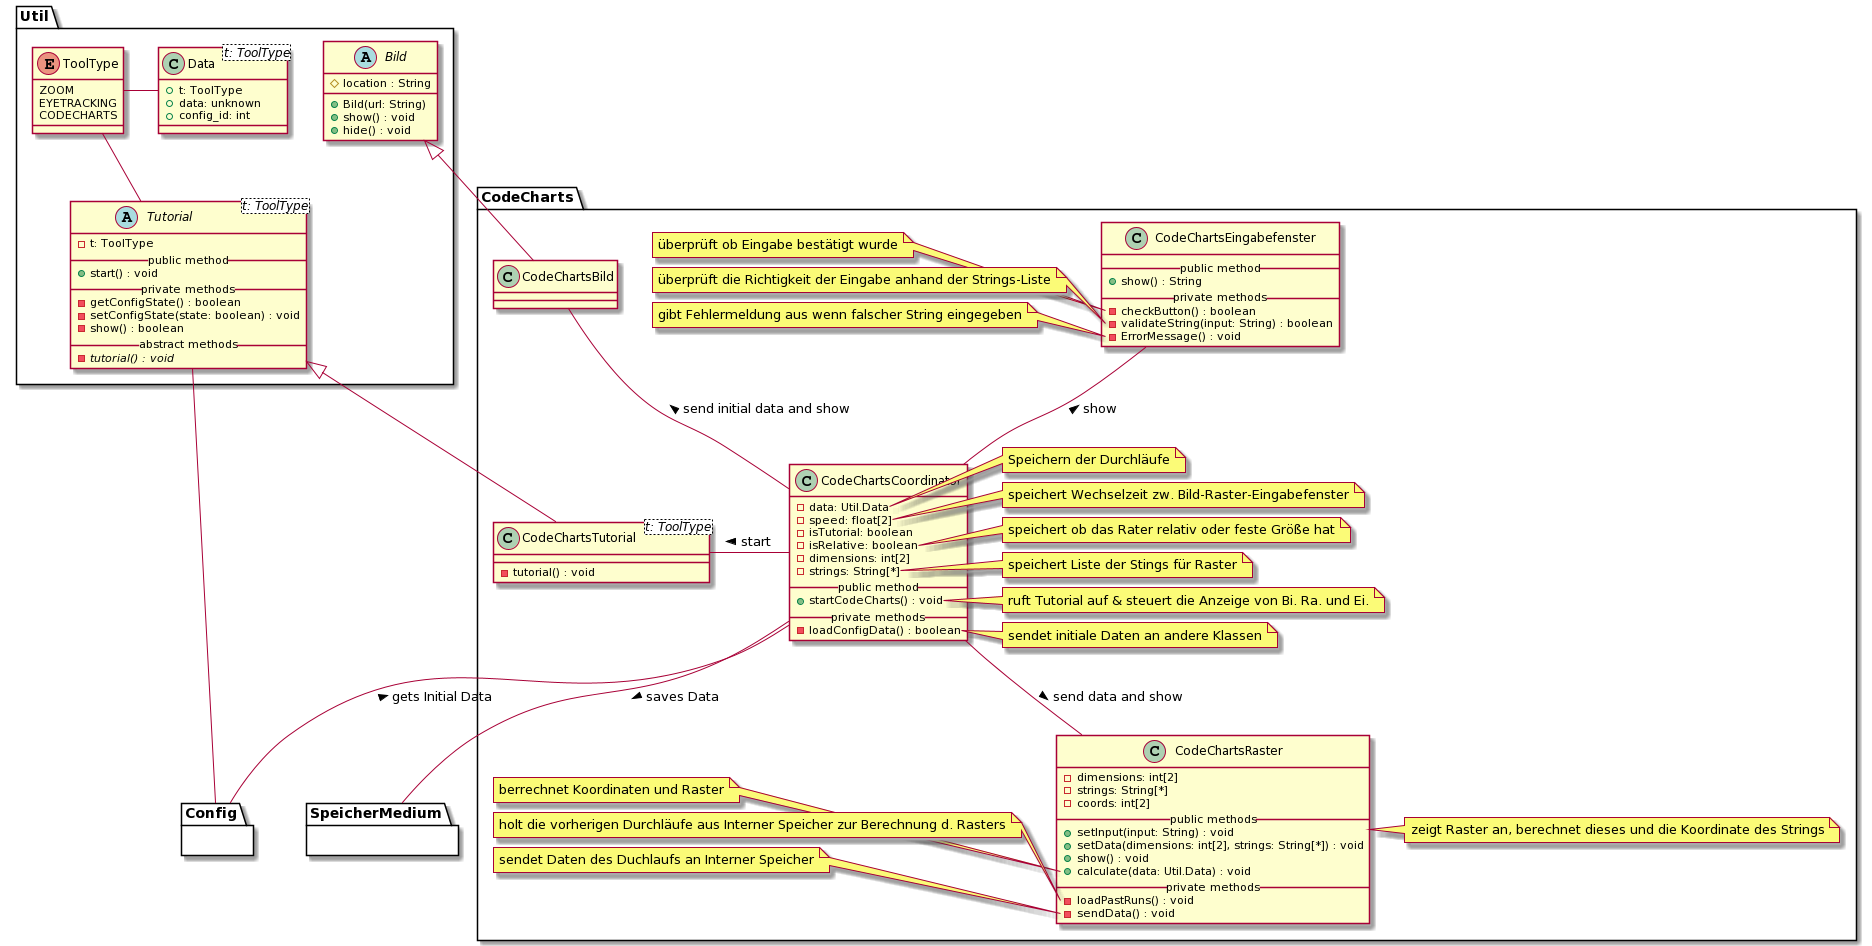

The diagram above was rendered by PlantUML. Its source (embedded in the PNG):
@startuml
' skinparam backgroundColor transparent
'() System #DA70D5
top to bottom direction

package Util {
    ' --- TUTORIAL ---
    abstract Tutorial<t: ToolType> {
        - t: ToolType
        __public method__
        + start() : void
        __private methods__
        - getConfigState() : boolean
        - setConfigState(state: boolean) : void
        - show() : boolean
        __abstract methods__
        - {abstract} tutorial() : void
    }

    enum ToolType {
        ZOOM
        EYETRACKING
        CODECHARTS
    }

    ' Interaktionen
    Tutorial -u- ToolType
    Data -r- ToolType
    Tutorial -d- Config


    ' --- BILD ---

    abstract Bild {
        # location : String
        + Bild(url: String)
        + show() : void
        + hide() : void
    }

    class Data<t: ToolType> {
        + t: ToolType
        + data: unknown
        + config_id: int
    }
}

' === CODE CHARTS ===
package CodeCharts {

    ' CodeCharts Tutorial
    class CodeChartsTutorial<t: ToolType> {
        - tutorial() : void
    }

    ' CodeCharts Coordinator
    class CodeChartsCoordinator {
        - data: Util.Data
        - speed: float[2]
        - isTutorial: boolean
        - isRelative: boolean
        - dimensions: int[2]
        - strings: String[*]
        __public method__
        + startCodeCharts() : void
        __private methods__
        - loadConfigData() : boolean
    }

    ' Notes
    note right of CodeChartsCoordinator::data
        Speichern der Durchläufe
    end note
    note right of CodeChartsCoordinator::speed
        speichert Wechselzeit zw. Bild-Raster-Eingabefenster
    end note
    note right of CodeChartsCoordinator::isRelative
        speichert ob das Rater relativ oder feste Größe hat
    end note
    note right of CodeChartsCoordinator::strings
        speichert Liste der Stings für Raster
    end note
    note right of CodeChartsCoordinator::startCodeCharts
        ruft Tutorial auf & steuert die Anzeige von Bi. Ra. und Ei.
    end note
    note right of CodeChartsCoordinator::loadConfigData
        sendet initiale Daten an andere Klassen
    end note

    ' CodeCharts Bild
    class CodeChartsBild

    ' CodeCharts Raster
    class CodeChartsRaster {
        - dimensions: int[2]
        - strings: String[*]
        - coords: int[2]
        __public methods__
        + setInput(input: String) : void
        + setData(dimensions: int[2], strings: String[*]) : void
        + show() : void
        + calculate(data: Util.Data) : void
        __private methods__
        - loadPastRuns() : void
        - sendData() : void
    }

    ' Notes
    note right of CodeChartsRaster
        zeigt Raster an, berechnet dieses und die Koordinate des Strings
    end note
    note left of CodeChartsRaster::calculate
        berrechnet Koordinaten und Raster
    end note
    note left of CodeChartsRaster::loadPastRuns
        holt die vorherigen Durchläufe aus Interner Speicher zur Berechnung d. Rasters
    end note
    note left of CodeChartsRaster::sendData
        sendet Daten des Duchlaufs an Interner Speicher
    end note

    ' CodeCharts Eingabefenster
    class CodeChartsEingabefenster {
        __public method__
        + show() : String
        __private methods__
        - checkButton() : boolean
        - validateString(input: String) : boolean
        - ErrorMessage() : void
    }

    ' Notes
    note left of CodeChartsEingabefenster::checkButton
        überprüft ob Eingabe bestätigt wurde
    end note
    note left of CodeChartsEingabefenster::validateString
        überprüft die Richtigkeit der Eingabe anhand der Strings-Liste
    end note
    note left of CodeChartsEingabefenster::ErrorMessage
        gibt Fehlermeldung aus wenn falscher String eingegeben
    end note

    ' Vererbungen
    Bild <|-- CodeChartsBild
    Tutorial <|-- CodeChartsTutorial

    ' Interaktionen
    CodeChartsCoordinator -u- CodeChartsBild : > send initial data and show
    CodeChartsCoordinator -d- CodeChartsRaster : > send data and show
    CodeChartsCoordinator -u- CodeChartsEingabefenster : > show
    CodeChartsCoordinator -r- CodeChartsTutorial : > start



    ' Andere Module
    CodeChartsCoordinator -d- SpeicherMedium : > saves Data
    CodeChartsCoordinator -- Config : < gets Initial Data

}

' Blackboxen / Andere Module
package Config {}

package SpeicherMedium {}
@enduml